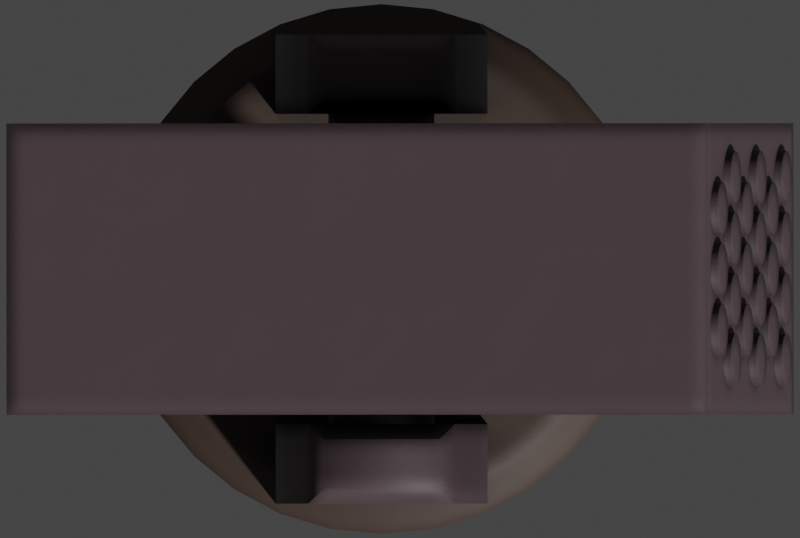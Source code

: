 # Source: Mark49.blend  (saved by Blender 2.93.20; exported with 4.5.12 LTS)
import bpy
from mathutils import Matrix  # noqa: F401  (used for matrix-valued properties, if any)

bpy.ops.wm.read_factory_settings(use_empty=True)
scene = bpy.context.scene
scene.name = 'Scene'

# ---- collections
col_collection = bpy.data.collections.new('Collection'); scene.collection.children.link(col_collection)

# ---- materials (node trees are filled in below, after node groups)
mat_deck_dark = bpy.data.materials.new('Deck Dark')
mat_deck = bpy.data.materials.new('Deck')

# ---- node groups
ng_mk48_shader = bpy.data.node_groups.new('Mk48 Shader', 'ShaderNodeTree')
_s = ng_mk48_shader.interface.new_socket(name='BSDF', in_out='OUTPUT', socket_type='NodeSocketShader')
_s = ng_mk48_shader.interface.new_socket(name='Color', in_out='INPUT', socket_type='NodeSocketColor')
_s.default_value = (0.2529, 0.2529, 0.2529, 1.0)
_s = ng_mk48_shader.interface.new_socket(name='Roughness', in_out='INPUT', socket_type='NodeSocketFloat')
_s.subtype = 'FACTOR'
_s.default_value = 0.5
_s.min_value = 0.0
_s.max_value = 1.0
_s = ng_mk48_shader.interface.new_socket(name='Metallic', in_out='INPUT', socket_type='NodeSocketFloat')
_s.subtype = 'FACTOR'
_s.default_value = 1.0
_s.min_value = 0.0
_s.max_value = 1.0
_N = ng_mk48_shader.nodes; _L = ng_mk48_shader.links
n0 = _N.new('NodeGroupOutput'); n0.name = 'Group Output'; n0.location = (421, 0)
n1 = _N.new('ShaderNodeBsdfPrincipled'); n1.name = 'Principled BSDF'; n1.location = (131, 46)
n1.distribution = 'GGX'
n1.subsurface_method = 'BURLEY'
n1.inputs[3].default_value = 1.45
n1.inputs[27].default_value = (0.0, 0.0, 0.0, 1.0)
n1.inputs[28].default_value = 1.0
n2 = _N.new('ShaderNodeAmbientOcclusion'); n2.name = 'Ambient Occlusion'; n2.location = (-85, 128)
n2.samples = 8
n3 = _N.new('ShaderNodeBevel'); n3.name = 'Bevel'; n3.location = (-265, -248)
n3.inputs[0].default_value = 0.1
n4 = _N.new('NodeGroupInput'); n4.name = 'Mk48 Shader'; n4.location = (-468, -27)
n5 = _N.new('ShaderNodeNewGeometry'); n5.name = 'Geometry'; n5.location = (-875, -245)
n6 = _N.new('ShaderNodeBump'); n6.name = 'Bump'; n6.location = (-470, -299)
n6.inputs[0].default_value = 0.01
n6.inputs[1].default_value = 1.0
n6.inputs[2].default_value = 1.0
n7 = _N.new('ShaderNodeTexNoise'); n7.name = 'Noise Texture'; n7.location = (-671, -234)
n7.inputs[2].default_value = 2.0
_L.new(n1.outputs[0], n0.inputs[0])
_L.new(n2.outputs[0], n1.inputs[0])
_L.new(n4.outputs[0], n2.inputs[0])
_L.new(n4.outputs[1], n1.inputs[2])
_L.new(n4.outputs[2], n1.inputs[1])
_L.new(n3.outputs[0], n2.inputs[2])
_L.new(n5.outputs[0], n7.inputs[0])
_L.new(n7.outputs[0], n6.inputs[3])
_L.new(n6.outputs[0], n3.inputs[1])
_L.new(n3.outputs[0], n1.inputs[5])
n0.is_active_output = True
ng_auto_smooth = bpy.data.node_groups.new('Auto Smooth', 'GeometryNodeTree')
_s = ng_auto_smooth.interface.new_socket(name='Geometry', in_out='OUTPUT', socket_type='NodeSocketGeometry')
_s = ng_auto_smooth.interface.new_socket(name='Geometry', in_out='INPUT', socket_type='NodeSocketGeometry')
_s = ng_auto_smooth.interface.new_socket(name='Angle', in_out='INPUT', socket_type='NodeSocketFloat')
_s.subtype = 'ANGLE'
_s.min_value = 0.0
_s.max_value = 3.142
ng_auto_smooth.is_modifier = True
_N = ng_auto_smooth.nodes; _L = ng_auto_smooth.links
n0 = _N.new('NodeGroupOutput'); n0.name = 'Group Output'; n0.location = (480, -100)
n1 = _N.new('NodeGroupInput'); n1.name = 'Group Input'; n1.location = (-420, -300)
n2 = _N.new('NodeGroupInput'); n2.name = 'Group Input.001'; n2.location = (-60, -100)
n3 = _N.new('GeometryNodeSetShadeSmooth'); n3.name = 'Set Shade Smooth'; n3.location = (120, -100)
n3.domain = 'EDGE'
n4 = _N.new('GeometryNodeSetShadeSmooth'); n4.name = 'Set Shade Smooth.001'; n4.location = (300, -100)
n5 = _N.new('GeometryNodeInputMeshEdgeAngle'); n5.name = 'Edge Angle'; n5.location = (-420, -220)
n6 = _N.new('GeometryNodeInputEdgeSmooth'); n6.name = 'Is Edge Smooth'; n6.location = (-60, -160)
n7 = _N.new('GeometryNodeInputShadeSmooth'); n7.name = 'Is Face Smooth'; n7.location = (-240, -340)
n8 = _N.new('FunctionNodeBooleanMath'); n8.name = 'Boolean Math'; n8.location = (-60, -220)
n9 = _N.new('FunctionNodeCompare'); n9.name = 'Compare'; n9.location = (-240, -180)
n9.operation = 'LESS_EQUAL'
_L.new(n5.outputs[0], n9.inputs[0])
_L.new(n4.outputs[0], n0.inputs[0])
_L.new(n1.outputs[1], n9.inputs[1])
_L.new(n9.outputs[0], n8.inputs[0])
_L.new(n7.outputs[0], n8.inputs[1])
_L.new(n2.outputs[0], n3.inputs[0])
_L.new(n6.outputs[0], n3.inputs[1])
_L.new(n3.outputs[0], n4.inputs[0])
_L.new(n8.outputs[0], n3.inputs[2])
n0.is_active_output = True

# ---- material node trees
mat_deck_dark.use_nodes = True; mat_deck_dark.node_tree.nodes.clear()
_N = mat_deck_dark.node_tree.nodes; _L = mat_deck_dark.node_tree.links
n0 = _N.new('ShaderNodeOutputMaterial'); n0.name = 'Material Output'; n0.location = (300, 300)
n1 = _N.new('ShaderNodeGroup'); n1.name = 'Mk48 Shader'; n1.location = (-18, 321)
n1.label = 'Mk48 Shader'
n1.node_tree = ng_mk48_shader
n1.inputs[0].default_value = (0.0578, 0.03667, 0.02815, 1.0)
n1.inputs[1].default_value = 0.6
n1.inputs[2].default_value = 0.0
_L.new(n1.outputs[0], n0.inputs[0])
n0.is_active_output = True
mat_deck.use_nodes = True; mat_deck.node_tree.nodes.clear()
_N = mat_deck.node_tree.nodes; _L = mat_deck.node_tree.links
n0 = _N.new('ShaderNodeOutputMaterial'); n0.name = 'Material Output'; n0.location = (300, 300)
n1 = _N.new('ShaderNodeGroup'); n1.name = 'Mk48 Shader'; n1.location = (-18, 321)
n1.label = 'Mk48 Shader'
n1.node_tree = ng_mk48_shader
n1.inputs[0].default_value = (0.08714, 0.05994, 0.06767, 1.0)
n1.inputs[1].default_value = 0.5
n1.inputs[2].default_value = 0.0
_L.new(n1.outputs[0], n0.inputs[0])
n0.is_active_output = True

# ---- world
world_world = bpy.data.worlds.new('World'); scene.world = world_world
world_world.use_sun_shadow = False
world_world.sun_shadow_jitter_overblur = 0.0

# ---- cameras
cam_camera = bpy.data.cameras.new('Camera')
cam_camera.type = 'ORTHO'
cam_camera.clip_end = 100.0
cam_camera.ortho_scale = 3.02
cam_camera.show_mist = True

# ---- meshes
me_cylinder_002 = bpy.data.meshes.new('Cylinder.002')
me_cylinder_002.from_pydata([(0.0, 1.0, -0.35), (-5.09e-08, 0.8667, 0.4621), (0.1951, 0.9808, -0.35), (0.1691, 0.85, 0.4621), (0.3827, 0.9239, -0.35), (0.3317, 0.8007, 0.4621), (0.5556, 0.8315, -0.35), (0.4815, 0.7206, 0.4621), (0.7071, 0.7071, -0.35), (0.6128, 0.6128, 0.4621), (0.8315, 0.5556, -0.35), (0.7206, 0.4815, 0.4621), (0.9239, 0.3827, -0.35), (0.8007, 0.3317, 0.4621), (0.9808, 0.1951, -0.35), (0.85, 0.1691, 0.4621), (1.0, 7.55e-08, -0.35), (0.8667, 5.504e-08, 0.4621), (0.9808, -0.1951, -0.35), (0.85, -0.1691, 0.4621), (0.9239, -0.3827, -0.35), (0.8007, -0.3317, 0.4621), (0.8315, -0.5556, -0.35), (0.7206, -0.4815, 0.4621), (0.7071, -0.7071, -0.35), (0.6128, -0.6128, 0.4621), (0.5556, -0.8315, -0.35), (0.4815, -0.7206, 0.4621), (0.3827, -0.9239, -0.35), (0.3317, -0.8007, 0.4621), (0.1951, -0.9808, -0.35), (0.1691, -0.85, 0.4621), (-3.258e-07, -1.0, -0.35), (-2.849e-07, -0.8667, 0.4621), (-0.1951, -0.9808, -0.35), (-0.1691, -0.85, 0.4621), (-0.3827, -0.9239, -0.35), (-0.3317, -0.8007, 0.4621), (-0.5556, -0.8315, -0.35), (-0.4815, -0.7206, 0.4621), (-0.7071, -0.7071, -0.35), (-0.6128, -0.6128, 0.4621), (-0.8315, -0.5556, -0.35), (-0.7206, -0.4815, 0.4621), (-0.9239, -0.3827, -0.35), (-0.8007, -0.3317, 0.4621), (-0.9808, -0.1951, -0.35), (-0.85, -0.1691, 0.4621), (-1.0, 9.656e-07, -0.35), (-0.8667, 8.438e-07, 0.4621), (-0.9808, 0.1951, -0.35), (-0.85, 0.1691, 0.4621), (-0.9239, 0.3827, -0.35), (-0.8007, 0.3317, 0.4621), (-0.8315, 0.5556, -0.35), (-0.7206, 0.4815, 0.4621), (-0.7071, 0.7071, -0.35), (-0.6128, 0.6128, 0.4621), (-0.5556, 0.8315, -0.35), (-0.4815, 0.7206, 0.4621), (-0.3827, 0.9239, -0.35), (-0.3317, 0.8007, 0.4621), (-0.1951, 0.9808, -0.35), (-0.1691, 0.85, 0.4621), (0.1951, 0.9808, 0.35), (0.0, 1.0, 0.35), (0.3827, 0.9239, 0.35), (0.5556, 0.8315, 0.35), (0.7071, 0.7071, 0.35), (0.8315, 0.5556, 0.35), (0.9239, 0.3827, 0.35), (0.9808, 0.1951, 0.35), (1.0, 7.55e-08, 0.35), (0.9808, -0.1951, 0.35), (0.9239, -0.3827, 0.35), (0.8315, -0.5556, 0.35), (0.7071, -0.7071, 0.35), (0.5556, -0.8315, 0.35), (0.3827, -0.9239, 0.35), (0.1951, -0.9808, 0.35), (-3.258e-07, -1.0, 0.35), (-0.1951, -0.9808, 0.35), (-0.3827, -0.9239, 0.35), (-0.5556, -0.8315, 0.35), (-0.7071, -0.7071, 0.35), (-0.8315, -0.5556, 0.35), (-0.9239, -0.3827, 0.35), (-0.9808, -0.1951, 0.35), (-1.0, 9.656e-07, 0.35), (-0.9808, 0.1951, 0.35), (-0.9239, 0.3827, 0.35), (-0.8315, 0.5556, 0.35), (-0.7071, 0.7071, 0.35), (-0.5556, 0.8315, 0.35), (-0.3827, 0.9239, 0.35), (-0.1951, 0.9808, 0.35)], [], [(0, 65, 64, 2), (2, 64, 66, 4), (4, 66, 67, 6), (6, 67, 68, 8), (8, 68, 69, 10), (10, 69, 70, 12), (12, 70, 71, 14), (14, 71, 72, 16), (16, 72, 73, 18), (18, 73, 74, 20), (20, 74, 75, 22), (22, 75, 76, 24), (24, 76, 77, 26), (26, 77, 78, 28), (28, 78, 79, 30), (30, 79, 80, 32), (32, 80, 81, 34), (34, 81, 82, 36), (36, 82, 83, 38), (38, 83, 84, 40), (40, 84, 85, 42), (42, 85, 86, 44), (44, 86, 87, 46), (46, 87, 88, 48), (48, 88, 89, 50), (50, 89, 90, 52), (52, 90, 91, 54), (54, 91, 92, 56), (56, 92, 93, 58), (58, 93, 94, 60), (3, 1, 63, 61, 59, 57, 55, 53, 51, 49, 47, 45, 43, 41, 39, 37, 35, 33, 31, 29, 27, 25, 23, 21, 19, 17, 15, 13, 11, 9, 7, 5), (60, 94, 95, 62), (62, 95, 65, 0), (0, 2, 4, 6, 8, 10, 12, 14, 16, 18, 20, 22, 24, 26, 28, 30, 32, 34, 36, 38, 40, 42, 44, 46, 48, 50, 52, 54, 56, 58, 60, 62), (1, 3, 64, 65), (3, 5, 66, 64), (5, 7, 67, 66), (7, 9, 68, 67), (9, 11, 69, 68), (11, 13, 70, 69), (13, 15, 71, 70), (15, 17, 72, 71), (17, 19, 73, 72), (19, 21, 74, 73), (21, 23, 75, 74), (23, 25, 76, 75), (25, 27, 77, 76), (27, 29, 78, 77), (29, 31, 79, 78), (31, 33, 80, 79), (33, 35, 81, 80), (35, 37, 82, 81), (37, 39, 83, 82), (39, 41, 84, 83), (41, 43, 85, 84), (43, 45, 86, 85), (45, 47, 87, 86), (47, 49, 88, 87), (49, 51, 89, 88), (51, 53, 90, 89), (53, 55, 91, 90), (55, 57, 92, 91), (57, 59, 93, 92), (59, 61, 94, 93), (61, 63, 95, 94), (63, 1, 65, 95)])
me_cylinder_002.polygons.foreach_set('use_smooth', [True] * 66)
_uv = me_cylinder_002.uv_layers.new(name='UVMap')
_uv.uv.foreach_set('vector', [1.0, 0.5, 1.0, 1.0, 0.9688, 1.0, 0.9688, 0.5, 0.9688, 0.5, 0.9688, 1.0, 0.9375, 1.0, 0.9375, 0.5, 0.9375, 0.5, 0.9375, 1.0, 0.9062, 1.0, 0.9062, 0.5, 0.9062, 0.5, 0.9062, 1.0, 0.875, 1.0, 0.875, 0.5, 0.875, 0.5, 0.875, 1.0, 0.8438, 1.0, 0.8438, 0.5, 0.8438, 0.5, 0.8438, 1.0, 0.8125, 1.0, 0.8125, 0.5, 0.8125, 0.5, 0.8125, 1.0, 0.7812, 1.0, 0.7812, 0.5, 0.7812, 0.5, 0.7812, 1.0, 0.75, 1.0, 0.75, 0.5, 0.75, 0.5, 0.75, 1.0, 0.7188, 1.0, 0.7188, 0.5, 0.7188, 0.5, 0.7188, 1.0, 0.6875, 1.0, 0.6875, 0.5, 0.6875, 0.5, 0.6875, 1.0, 0.6562, 1.0, 0.6562, 0.5, 0.6562, 0.5, 0.6562, 1.0, 0.625, 1.0, 0.625, 0.5, 0.625, 0.5, 0.625, 1.0, 0.5938, 1.0, 0.5938, 0.5, 0.5938, 0.5, 0.5938, 1.0, 0.5625, 1.0, 0.5625, 0.5, 0.5625, 0.5, 0.5625, 1.0, 0.5312, 1.0, 0.5312, 0.5, 0.5312, 0.5, 0.5312, 1.0, 0.5, 1.0, 0.5, 0.5, 0.5, 0.5, 0.5, 1.0, 0.4688, 1.0, 0.4688, 0.5, 0.4688, 0.5, 0.4688, 1.0, 0.4375, 1.0, 0.4375, 0.5, 0.4375, 0.5, 0.4375, 1.0, 0.4062, 1.0, 0.4062, 0.5, 0.4062, 0.5, 0.4062, 1.0, 0.375, 1.0, 0.375, 0.5, 0.375, 0.5, 0.375, 1.0, 0.3438, 1.0, 0.3438, 0.5, 0.3438, 0.5, 0.3438, 1.0, 0.3125, 1.0, 0.3125, 0.5, 0.3125, 0.5, 0.3125, 1.0, 0.2812, 1.0, 0.2812, 0.5, 0.2812, 0.5, 0.2812, 1.0, 0.25, 1.0, 0.25, 0.5, 0.25, 0.5, 0.25, 1.0, 0.2188, 1.0, 0.2188, 0.5, 0.2188, 0.5, 0.2188, 1.0, 0.1875, 1.0, 0.1875, 0.5, 0.1875, 0.5, 0.1875, 1.0, 0.1562, 1.0, 0.1562, 0.5, 0.1562, 0.5, 0.1562, 1.0, 0.125, 1.0, 0.125, 0.5, 0.125, 0.5, 0.125, 1.0, 0.09375, 1.0, 0.09375, 0.5, 0.09375, 0.5, 0.09375, 1.0, 0.0625, 1.0, 0.0625, 0.5, 0.2906, 0.454, 0.25, 0.458, 0.2094, 0.454, 0.1704, 0.4422, 0.1344, 0.423, 0.1029, 0.3971, 0.07705, 0.3656, 0.05783, 0.3296, 0.04599, 0.2906, 0.04199, 0.25, 0.04599, 0.2094, 0.05783, 0.1704, 0.07705, 0.1344, 0.1029, 0.1029, 0.1344, 0.07705, 0.1704, 0.05783, 0.2094, 0.04599, 0.25, 0.04199, 0.2906, 0.04599, 0.3296, 0.05783, 0.3656, 0.07705, 0.3971, 0.1029, 0.423, 0.1344, 0.4422, 0.1704, 0.454, 0.2094, 0.458, 0.25, 0.454, 0.2906, 0.4422, 0.3296, 0.423, 0.3656, 0.3971, 0.3971, 0.3656, 0.423, 0.3296, 0.4422, 0.0625, 0.5, 0.0625, 1.0, 0.03125, 1.0, 0.03125, 0.5, 0.03125, 0.5, 0.03125, 1.0, 0.0, 1.0, 0.0, 0.5, 0.75, 0.49, 0.7968, 0.4854, 0.8418, 0.4717, 0.8833, 0.4496, 0.9197, 0.4197, 0.9496, 0.3833, 0.9717, 0.3418, 0.9854, 0.2968, 0.99, 0.25, 0.9854, 0.2032, 0.9717, 0.1582, 0.9496, 0.1167, 0.9197, 0.08029, 0.8833, 0.05045, 0.8418, 0.02827, 0.7968, 0.01461, 0.75, 0.01, 0.7032, 0.01461, 0.6582, 0.02827, 0.6167, 0.05045, 0.5803, 0.08029, 0.5504, 0.1167, 0.5283, 0.1582, 0.5146, 0.2032, 0.51, 0.25, 0.5146, 0.2968, 0.5283, 0.3418, 0.5504, 0.3833, 0.5803, 0.4197, 0.6167, 0.4496, 0.6582, 0.4717, 0.7032, 0.4854, 0.25, 0.458, 0.2906, 0.454, 0.2968, 0.4854, 0.25, 0.49, 0.2906, 0.454, 0.3296, 0.4422, 0.3418, 0.4717, 0.2968, 0.4854, 0.3296, 0.4422, 0.3656, 0.423, 0.3833, 0.4496, 0.3418, 0.4717, 0.3656, 0.423, 0.3971, 0.3971, 0.4197, 0.4197, 0.3833, 0.4496, 0.3971, 0.3971, 0.423, 0.3656, 0.4496, 0.3833, 0.4197, 0.4197, 0.423, 0.3656, 0.4422, 0.3296, 0.4717, 0.3418, 0.4496, 0.3833, 0.4422, 0.3296, 0.454, 0.2906, 0.4854, 0.2968, 0.4717, 0.3418, 0.454, 0.2906, 0.458, 0.25, 0.49, 0.25, 0.4854, 0.2968, 0.458, 0.25, 0.454, 0.2094, 0.4854, 0.2032, 0.49, 0.25, 0.454, 0.2094, 0.4422, 0.1704, 0.4717, 0.1582, 0.4854, 0.2032, 0.4422, 0.1704, 0.423, 0.1344, 0.4496, 0.1167, 0.4717, 0.1582, 0.423, 0.1344, 0.3971, 0.1029, 0.4197, 0.08029, 0.4496, 0.1167, 0.3971, 0.1029, 0.3656, 0.07705, 0.3833, 0.05045, 0.4197, 0.08029, 0.3656, 0.07705, 0.3296, 0.05783, 0.3418, 0.02827, 0.3833, 0.05045, 0.3296, 0.05783, 0.2906, 0.04599, 0.2968, 0.01461, 0.3418, 0.02827, 0.2906, 0.04599, 0.25, 0.04199, 0.25, 0.01, 0.2968, 0.01461, 0.25, 0.04199, 0.2094, 0.04599, 0.2032, 0.01461, 0.25, 0.01, 0.2094, 0.04599, 0.1704, 0.05783, 0.1582, 0.02827, 0.2032, 0.01461, 0.1704, 0.05783, 0.1344, 0.07705, 0.1167, 0.05045, 0.1582, 0.02827, 0.1344, 0.07705, 0.1029, 0.1029, 0.08029, 0.08029, 0.1167, 0.05045, 0.1029, 0.1029, 0.07705, 0.1344, 0.05045, 0.1167, 0.08029, 0.08029, 0.07705, 0.1344, 0.05783, 0.1704, 0.02827, 0.1582, 0.05045, 0.1167, 0.05783, 0.1704, 0.04599, 0.2094, 0.01461, 0.2032, 0.02827, 0.1582, 0.04599, 0.2094, 0.04199, 0.25, 0.01, 0.25, 0.01461, 0.2032, 0.04199, 0.25, 0.04599, 0.2906, 0.01461, 0.2968, 0.01, 0.25, 0.04599, 0.2906, 0.05783, 0.3296, 0.02827, 0.3418, 0.01461, 0.2968, 0.05783, 0.3296, 0.07705, 0.3656, 0.05045, 0.3833, 0.02827, 0.3418, 0.07705, 0.3656, 0.1029, 0.3971, 0.08029, 0.4197, 0.05045, 0.3833, 0.1029, 0.3971, 0.1344, 0.423, 0.1167, 0.4496, 0.08029, 0.4197, 0.1344, 0.423, 0.1704, 0.4422, 0.1582, 0.4717, 0.1167, 0.4496, 0.1704, 0.4422, 0.2094, 0.454, 0.2032, 0.4854, 0.1582, 0.4717, 0.2094, 0.454, 0.25, 0.458, 0.25, 0.49, 0.2032, 0.4854])
me_cylinder_002.materials.append(mat_deck_dark)
me_cylinder_002.use_remesh_fix_poles = True
me_cylinder_002.use_remesh_preserve_attributes = False
me_cylinder_002.use_mirror_vertex_groups = False
me_cylinder_002.update()
me_cube_020 = bpy.data.meshes.new('Cube.020')
me_cube_020.from_pydata([(-0.4, -0.15, 0.0), (-0.4, -0.15, 1.425), (-0.4, 0.15, 0.0), (-0.4, 0.15, 1.425), (0.4, -0.15, 0.0), (0.4, -0.15, 1.425), (0.4, 0.15, 0.0), (0.4, 0.15, 1.425), (-0.2779, -0.15, 2.277), (-0.2779, 0.15, 2.277), (0.2779, 0.15, 2.277), (0.2779, -0.15, 2.277), (-0.2179, -0.09376, 2.355), (-0.2179, 0.09376, 2.355), (0.2179, 0.09376, 2.355), (0.2179, -0.09376, 2.355)], [], [(0, 1, 3, 2), (2, 3, 7, 6), (6, 7, 5, 4), (4, 5, 1, 0), (2, 6, 4, 0), (3, 1, 8, 9), (8, 11, 15, 12), (1, 5, 11, 8), (7, 3, 9, 10), (5, 7, 10, 11), (14, 13, 12, 15), (10, 9, 13, 14), (11, 10, 14, 15), (9, 8, 12, 13)])
me_cube_020.polygons.foreach_set('use_smooth', [True] * 14)
_uv = me_cube_020.uv_layers.new(name='UVMap')
_uv.uv.foreach_set('vector', [0.375, 0.0, 0.625, 0.0, 0.625, 0.25, 0.375, 0.25, 0.375, 0.25, 0.625, 0.25, 0.625, 0.5, 0.375, 0.5, 0.375, 0.5, 0.625, 0.5, 0.625, 0.75, 0.375, 0.75, 0.375, 0.75, 0.625, 0.75, 0.625, 1.0, 0.375, 1.0, 0.125, 0.5, 0.375, 0.5, 0.375, 0.75, 0.125, 0.75, 0.625, 0.25, 0.625, 0.0, 0.625, 0.0, 0.625, 0.25, 0.625, 1.0, 0.625, 0.75, 0.625, 0.75, 0.625, 1.0, 0.625, 1.0, 0.625, 0.75, 0.625, 0.75, 0.625, 1.0, 0.625, 0.5, 0.625, 0.25, 0.625, 0.25, 0.625, 0.5, 0.625, 0.75, 0.625, 0.5, 0.625, 0.5, 0.625, 0.75, 0.625, 0.5, 0.875, 0.5, 0.875, 0.75, 0.625, 0.75, 0.625, 0.5, 0.625, 0.25, 0.625, 0.25, 0.625, 0.5, 0.625, 0.75, 0.625, 0.5, 0.625, 0.5, 0.625, 0.75, 0.625, 0.25, 0.625, 0.0, 0.625, 0.0, 0.625, 0.25])
me_cube_020.materials.append(mat_deck)
me_cube_020.use_remesh_fix_poles = True
me_cube_020.use_remesh_preserve_attributes = False
me_cube_020.use_mirror_vertex_groups = False
me_cube_020.update()
me_cube_021 = bpy.data.meshes.new('Cube.021')
me_cube_021.from_pydata([(-1.358, -0.55, -0.7254), (-1.358, -0.55, 0.7254), (-1.358, 0.55, -0.7254), (-1.358, 0.55, 0.7254), (1.358, -0.55, -0.7254), (1.358, -0.55, 0.7254), (1.358, 0.55, -0.7254), (1.358, 0.55, 0.7254)], [], [(0, 1, 3, 2), (2, 3, 7, 6), (6, 7, 5, 4), (4, 5, 1, 0), (2, 6, 4, 0), (7, 3, 1, 5)])
_uv = me_cube_021.uv_layers.new(name='UVMap')
_uv.uv.foreach_set('vector', [0.375, 0.0, 0.625, 0.0, 0.625, 0.25, 0.375, 0.25, 0.375, 0.25, 0.625, 0.25, 0.625, 0.5, 0.375, 0.5, 0.375, 0.5, 0.625, 0.5, 0.625, 0.75, 0.375, 0.75, 0.375, 0.75, 0.625, 0.75, 0.625, 1.0, 0.375, 1.0, 0.125, 0.5, 0.375, 0.5, 0.375, 0.75, 0.125, 0.75, 0.625, 0.5, 0.875, 0.5, 0.875, 0.75, 0.625, 0.75])
me_cube_021.materials.append(mat_deck)
me_cube_021.use_remesh_fix_poles = True
me_cube_021.use_remesh_preserve_attributes = False
me_cube_021.use_mirror_vertex_groups = False
me_cube_021.update()
me_cylinder_008 = bpy.data.meshes.new('Cylinder.008')
me_cylinder_008.from_pydata([(-4.578e-06, 0.744, 0.2), (-4.578e-06, -0.744, 0.2), (0.03901, 0.744, 0.1962), (0.03901, -0.744, 0.1962), (0.07653, 0.744, 0.1848), (0.07653, -0.744, 0.1848), (0.1111, 0.744, 0.1663), (0.1111, -0.744, 0.1663), (0.1414, 0.744, 0.1414), (0.1414, -0.744, 0.1414), (0.1663, 0.744, 0.1111), (0.1663, -0.744, 0.1111), (0.1848, 0.744, 0.07654), (0.1848, -0.744, 0.07654), (0.1962, 0.744, 0.03902), (0.1962, -0.744, 0.03902), (0.2, 0.744, -4.768e-08), (0.2, -0.744, -7.153e-08), (0.1962, 0.744, -0.03902), (0.1962, -0.744, -0.03902), (0.1848, 0.744, -0.07654), (0.1848, -0.744, -0.07654), (0.1663, 0.744, -0.1111), (0.1663, -0.744, -0.1111), (0.1414, 0.744, -0.1414), (0.1414, -0.744, -0.1414), (0.1111, 0.744, -0.1663), (0.1111, -0.744, -0.1663), (0.07653, 0.744, -0.1848), (0.07653, -0.744, -0.1848), (0.03901, 0.744, -0.1962), (0.03901, -0.744, -0.1962), (-4.643e-06, 0.744, -0.2), (-4.643e-06, -0.744, -0.2), (-0.03902, 0.744, -0.1962), (-0.03902, -0.744, -0.1962), (-0.07654, 0.744, -0.1848), (-0.07654, -0.744, -0.1848), (-0.1111, 0.744, -0.1663), (-0.1111, -0.744, -0.1663), (-0.1414, 0.744, -0.1414), (-0.1414, -0.744, -0.1414), (-0.1663, 0.744, -0.1111), (-0.1663, -0.744, -0.1111), (-0.1848, 0.744, -0.07654), (-0.1848, -0.744, -0.07654), (-0.1962, 0.744, -0.03902), (-0.1962, -0.744, -0.03902), (-0.2, 0.744, 1.431e-07), (-0.2, -0.744, 1.192e-07), (-0.1962, 0.744, 0.03902), (-0.1962, -0.744, 0.03902), (-0.1848, 0.744, 0.07654), (-0.1848, -0.744, 0.07654), (-0.1663, 0.744, 0.1111), (-0.1663, -0.744, 0.1111), (-0.1414, 0.744, 0.1414), (-0.1414, -0.744, 0.1414), (-0.1111, 0.744, 0.1663), (-0.1111, -0.744, 0.1663), (-0.07654, 0.744, 0.1848), (-0.07654, -0.744, 0.1848), (-0.03902, 0.744, 0.1962), (-0.03902, -0.744, 0.1962)], [], [(0, 1, 3, 2), (2, 3, 5, 4), (4, 5, 7, 6), (6, 7, 9, 8), (8, 9, 11, 10), (10, 11, 13, 12), (12, 13, 15, 14), (14, 15, 17, 16), (16, 17, 19, 18), (18, 19, 21, 20), (20, 21, 23, 22), (22, 23, 25, 24), (24, 25, 27, 26), (26, 27, 29, 28), (28, 29, 31, 30), (30, 31, 33, 32), (32, 33, 35, 34), (34, 35, 37, 36), (36, 37, 39, 38), (38, 39, 41, 40), (40, 41, 43, 42), (42, 43, 45, 44), (44, 45, 47, 46), (46, 47, 49, 48), (48, 49, 51, 50), (50, 51, 53, 52), (52, 53, 55, 54), (54, 55, 57, 56), (56, 57, 59, 58), (58, 59, 61, 60), (3, 1, 63, 61, 59, 57, 55, 53, 51, 49, 47, 45, 43, 41, 39, 37, 35, 33, 31, 29, 27, 25, 23, 21, 19, 17, 15, 13, 11, 9, 7, 5), (60, 61, 63, 62), (62, 63, 1, 0), (0, 2, 4, 6, 8, 10, 12, 14, 16, 18, 20, 22, 24, 26, 28, 30, 32, 34, 36, 38, 40, 42, 44, 46, 48, 50, 52, 54, 56, 58, 60, 62)])
me_cylinder_008.polygons.foreach_set('use_smooth', [True] * 34)
_uv = me_cylinder_008.uv_layers.new(name='UVMap')
_uv.uv.foreach_set('vector', [1.0, 0.5, 1.0, 1.0, 0.9688, 1.0, 0.9688, 0.5, 0.9688, 0.5, 0.9688, 1.0, 0.9375, 1.0, 0.9375, 0.5, 0.9375, 0.5, 0.9375, 1.0, 0.9062, 1.0, 0.9062, 0.5, 0.9062, 0.5, 0.9062, 1.0, 0.875, 1.0, 0.875, 0.5, 0.875, 0.5, 0.875, 1.0, 0.8438, 1.0, 0.8438, 0.5, 0.8438, 0.5, 0.8438, 1.0, 0.8125, 1.0, 0.8125, 0.5, 0.8125, 0.5, 0.8125, 1.0, 0.7812, 1.0, 0.7812, 0.5, 0.7812, 0.5, 0.7812, 1.0, 0.75, 1.0, 0.75, 0.5, 0.75, 0.5, 0.75, 1.0, 0.7188, 1.0, 0.7188, 0.5, 0.7188, 0.5, 0.7188, 1.0, 0.6875, 1.0, 0.6875, 0.5, 0.6875, 0.5, 0.6875, 1.0, 0.6562, 1.0, 0.6562, 0.5, 0.6562, 0.5, 0.6562, 1.0, 0.625, 1.0, 0.625, 0.5, 0.625, 0.5, 0.625, 1.0, 0.5938, 1.0, 0.5938, 0.5, 0.5938, 0.5, 0.5938, 1.0, 0.5625, 1.0, 0.5625, 0.5, 0.5625, 0.5, 0.5625, 1.0, 0.5312, 1.0, 0.5312, 0.5, 0.5312, 0.5, 0.5312, 1.0, 0.5, 1.0, 0.5, 0.5, 0.5, 0.5, 0.5, 1.0, 0.4688, 1.0, 0.4688, 0.5, 0.4688, 0.5, 0.4688, 1.0, 0.4375, 1.0, 0.4375, 0.5, 0.4375, 0.5, 0.4375, 1.0, 0.4062, 1.0, 0.4062, 0.5, 0.4062, 0.5, 0.4062, 1.0, 0.375, 1.0, 0.375, 0.5, 0.375, 0.5, 0.375, 1.0, 0.3438, 1.0, 0.3438, 0.5, 0.3438, 0.5, 0.3438, 1.0, 0.3125, 1.0, 0.3125, 0.5, 0.3125, 0.5, 0.3125, 1.0, 0.2812, 1.0, 0.2812, 0.5, 0.2812, 0.5, 0.2812, 1.0, 0.25, 1.0, 0.25, 0.5, 0.25, 0.5, 0.25, 1.0, 0.2188, 1.0, 0.2188, 0.5, 0.2188, 0.5, 0.2188, 1.0, 0.1875, 1.0, 0.1875, 0.5, 0.1875, 0.5, 0.1875, 1.0, 0.1562, 1.0, 0.1562, 0.5, 0.1562, 0.5, 0.1562, 1.0, 0.125, 1.0, 0.125, 0.5, 0.125, 0.5, 0.125, 1.0, 0.09375, 1.0, 0.09375, 0.5, 0.09375, 0.5, 0.09375, 1.0, 0.0625, 1.0, 0.0625, 0.5, 0.2968, 0.4854, 0.25, 0.49, 0.2032, 0.4854, 0.1582, 0.4717, 0.1167, 0.4496, 0.08029, 0.4197, 0.05045, 0.3833, 0.02827, 0.3418, 0.01461, 0.2968, 0.01, 0.25, 0.01461, 0.2032, 0.02827, 0.1582, 0.05045, 0.1167, 0.08029, 0.08029, 0.1167, 0.05045, 0.1582, 0.02827, 0.2032, 0.01461, 0.25, 0.01, 0.2968, 0.01461, 0.3418, 0.02827, 0.3833, 0.05045, 0.4197, 0.08029, 0.4496, 0.1167, 0.4717, 0.1582, 0.4854, 0.2032, 0.49, 0.25, 0.4854, 0.2968, 0.4717, 0.3418, 0.4496, 0.3833, 0.4197, 0.4197, 0.3833, 0.4496, 0.3418, 0.4717, 0.0625, 0.5, 0.0625, 1.0, 0.03125, 1.0, 0.03125, 0.5, 0.03125, 0.5, 0.03125, 1.0, 0.0, 1.0, 0.0, 0.5, 0.75, 0.49, 0.7968, 0.4854, 0.8418, 0.4717, 0.8833, 0.4496, 0.9197, 0.4197, 0.9496, 0.3833, 0.9717, 0.3418, 0.9854, 0.2968, 0.99, 0.25, 0.9854, 0.2032, 0.9717, 0.1582, 0.9496, 0.1167, 0.9197, 0.08029, 0.8833, 0.05045, 0.8418, 0.02827, 0.7968, 0.01461, 0.75, 0.01, 0.7032, 0.01461, 0.6582, 0.02827, 0.6167, 0.05045, 0.5803, 0.08029, 0.5504, 0.1167, 0.5283, 0.1582, 0.5146, 0.2032, 0.51, 0.25, 0.5146, 0.2968, 0.5283, 0.3418, 0.5504, 0.3833, 0.5803, 0.4197, 0.6167, 0.4496, 0.6582, 0.4717, 0.7032, 0.4854])
me_cylinder_008.materials.append(mat_deck)
me_cylinder_008.use_remesh_fix_poles = True
me_cylinder_008.use_remesh_preserve_attributes = False
me_cylinder_008.use_mirror_vertex_groups = False
me_cylinder_008.update()
me_cylinder_009 = bpy.data.meshes.new('Cylinder.009')
me_cylinder_009.from_pydata([(-0.09999, 0.1, -0.001751), (0.09998, 0.1, 0.00174), (-0.09965, 0.09808, -0.02126), (0.1003, 0.09808, -0.01777), (-0.09932, 0.09239, -0.04001), (0.1006, 0.09239, -0.03652), (-0.09902, 0.08315, -0.0573), (0.1009, 0.08315, -0.05381), (-0.09876, 0.07071, -0.07245), (0.1012, 0.07071, -0.06896), (-0.09854, 0.05556, -0.08489), (0.1014, 0.05556, -0.08139), (-0.09838, 0.03827, -0.09412), (0.1016, 0.03827, -0.09063), (-0.09828, 0.01951, -0.09981), (0.1017, 0.01951, -0.09632), (-0.09825, 3.095e-07, -0.1017), (0.1017, 3.095e-07, -0.09825), (-0.09828, -0.01951, -0.09981), (0.1017, -0.01951, -0.09632), (-0.09838, -0.03827, -0.09412), (0.1016, -0.03827, -0.09063), (-0.09854, -0.05556, -0.08489), (0.1014, -0.05556, -0.08139), (-0.09876, -0.07071, -0.07245), (0.1012, -0.07071, -0.06896), (-0.09902, -0.08315, -0.0573), (0.1009, -0.08315, -0.05381), (-0.09932, -0.09239, -0.04001), (0.1006, -0.09239, -0.03652), (-0.09965, -0.09808, -0.02126), (0.1003, -0.09808, -0.01777), (-0.09999, -0.1, -0.001751), (0.09998, -0.1, 0.00174), (-0.1003, -0.09808, 0.01776), (0.09964, -0.09808, 0.02125), (-0.1007, -0.09239, 0.03651), (0.09931, -0.09239, 0.04), (-0.101, -0.08315, 0.0538), (0.09901, -0.08315, 0.05729), (-0.1012, -0.07071, 0.06895), (0.09874, -0.07071, 0.07244), (-0.1014, -0.05556, 0.08138), (0.09853, -0.05556, 0.08487), (-0.1016, -0.03827, 0.09062), (0.09836, -0.03827, 0.09411), (-0.1017, -0.01951, 0.09631), (0.09827, -0.01951, 0.0998), (-0.1017, 3.985e-07, 0.09823), (0.09823, 3.985e-07, 0.1017), (-0.1017, 0.01951, 0.09631), (0.09827, 0.01951, 0.0998), (-0.1016, 0.03827, 0.09062), (0.09836, 0.03827, 0.09411), (-0.1014, 0.05556, 0.08138), (0.09853, 0.05556, 0.08487), (-0.1012, 0.07071, 0.06895), (0.09874, 0.07071, 0.07244), (-0.101, 0.08315, 0.0538), (0.09901, 0.08315, 0.05729), (-0.1007, 0.09239, 0.03651), (0.09931, 0.09239, 0.04), (-0.1003, 0.09808, 0.01775), (0.09964, 0.09808, 0.02125)], [], [(0, 1, 3, 2), (2, 3, 5, 4), (4, 5, 7, 6), (6, 7, 9, 8), (8, 9, 11, 10), (10, 11, 13, 12), (12, 13, 15, 14), (14, 15, 17, 16), (16, 17, 19, 18), (18, 19, 21, 20), (20, 21, 23, 22), (22, 23, 25, 24), (24, 25, 27, 26), (26, 27, 29, 28), (28, 29, 31, 30), (30, 31, 33, 32), (32, 33, 35, 34), (34, 35, 37, 36), (36, 37, 39, 38), (38, 39, 41, 40), (40, 41, 43, 42), (42, 43, 45, 44), (44, 45, 47, 46), (46, 47, 49, 48), (48, 49, 51, 50), (50, 51, 53, 52), (52, 53, 55, 54), (54, 55, 57, 56), (56, 57, 59, 58), (58, 59, 61, 60), (3, 1, 63, 61, 59, 57, 55, 53, 51, 49, 47, 45, 43, 41, 39, 37, 35, 33, 31, 29, 27, 25, 23, 21, 19, 17, 15, 13, 11, 9, 7, 5), (60, 61, 63, 62), (62, 63, 1, 0), (0, 2, 4, 6, 8, 10, 12, 14, 16, 18, 20, 22, 24, 26, 28, 30, 32, 34, 36, 38, 40, 42, 44, 46, 48, 50, 52, 54, 56, 58, 60, 62)])
me_cylinder_009.polygons.foreach_set('use_smooth', [True] * 34)
_uv = me_cylinder_009.uv_layers.new(name='UVMap')
_uv.uv.foreach_set('vector', [1.0, 0.5, 1.0, 1.0, 0.9688, 1.0, 0.9688, 0.5, 0.9688, 0.5, 0.9688, 1.0, 0.9375, 1.0, 0.9375, 0.5, 0.9375, 0.5, 0.9375, 1.0, 0.9062, 1.0, 0.9062, 0.5, 0.9062, 0.5, 0.9062, 1.0, 0.875, 1.0, 0.875, 0.5, 0.875, 0.5, 0.875, 1.0, 0.8438, 1.0, 0.8438, 0.5, 0.8438, 0.5, 0.8438, 1.0, 0.8125, 1.0, 0.8125, 0.5, 0.8125, 0.5, 0.8125, 1.0, 0.7812, 1.0, 0.7812, 0.5, 0.7812, 0.5, 0.7812, 1.0, 0.75, 1.0, 0.75, 0.5, 0.75, 0.5, 0.75, 1.0, 0.7188, 1.0, 0.7188, 0.5, 0.7188, 0.5, 0.7188, 1.0, 0.6875, 1.0, 0.6875, 0.5, 0.6875, 0.5, 0.6875, 1.0, 0.6562, 1.0, 0.6562, 0.5, 0.6562, 0.5, 0.6562, 1.0, 0.625, 1.0, 0.625, 0.5, 0.625, 0.5, 0.625, 1.0, 0.5938, 1.0, 0.5938, 0.5, 0.5938, 0.5, 0.5938, 1.0, 0.5625, 1.0, 0.5625, 0.5, 0.5625, 0.5, 0.5625, 1.0, 0.5312, 1.0, 0.5312, 0.5, 0.5312, 0.5, 0.5312, 1.0, 0.5, 1.0, 0.5, 0.5, 0.5, 0.5, 0.5, 1.0, 0.4688, 1.0, 0.4688, 0.5, 0.4688, 0.5, 0.4688, 1.0, 0.4375, 1.0, 0.4375, 0.5, 0.4375, 0.5, 0.4375, 1.0, 0.4062, 1.0, 0.4062, 0.5, 0.4062, 0.5, 0.4062, 1.0, 0.375, 1.0, 0.375, 0.5, 0.375, 0.5, 0.375, 1.0, 0.3438, 1.0, 0.3438, 0.5, 0.3438, 0.5, 0.3438, 1.0, 0.3125, 1.0, 0.3125, 0.5, 0.3125, 0.5, 0.3125, 1.0, 0.2812, 1.0, 0.2812, 0.5, 0.2812, 0.5, 0.2812, 1.0, 0.25, 1.0, 0.25, 0.5, 0.25, 0.5, 0.25, 1.0, 0.2188, 1.0, 0.2188, 0.5, 0.2188, 0.5, 0.2188, 1.0, 0.1875, 1.0, 0.1875, 0.5, 0.1875, 0.5, 0.1875, 1.0, 0.1562, 1.0, 0.1562, 0.5, 0.1562, 0.5, 0.1562, 1.0, 0.125, 1.0, 0.125, 0.5, 0.125, 0.5, 0.125, 1.0, 0.09375, 1.0, 0.09375, 0.5, 0.09375, 0.5, 0.09375, 1.0, 0.0625, 1.0, 0.0625, 0.5, 0.2968, 0.4854, 0.25, 0.49, 0.2032, 0.4854, 0.1582, 0.4717, 0.1167, 0.4496, 0.08029, 0.4197, 0.05045, 0.3833, 0.02827, 0.3418, 0.01461, 0.2968, 0.01, 0.25, 0.01461, 0.2032, 0.02827, 0.1582, 0.05045, 0.1167, 0.08029, 0.08029, 0.1167, 0.05045, 0.1582, 0.02827, 0.2032, 0.01461, 0.25, 0.01, 0.2968, 0.01461, 0.3418, 0.02827, 0.3833, 0.05045, 0.4197, 0.08029, 0.4496, 0.1167, 0.4717, 0.1582, 0.4854, 0.2032, 0.49, 0.25, 0.4854, 0.2968, 0.4717, 0.3418, 0.4496, 0.3833, 0.4197, 0.4197, 0.3833, 0.4496, 0.3418, 0.4717, 0.0625, 0.5, 0.0625, 1.0, 0.03125, 1.0, 0.03125, 0.5, 0.03125, 0.5, 0.03125, 1.0, 0.0, 1.0, 0.0, 0.5, 0.75, 0.49, 0.7968, 0.4854, 0.8418, 0.4717, 0.8833, 0.4496, 0.9197, 0.4197, 0.9496, 0.3833, 0.9717, 0.3418, 0.9854, 0.2968, 0.99, 0.25, 0.9854, 0.2032, 0.9717, 0.1582, 0.9496, 0.1167, 0.9197, 0.08029, 0.8833, 0.05045, 0.8418, 0.02827, 0.7968, 0.01461, 0.75, 0.01, 0.7032, 0.01461, 0.6582, 0.02827, 0.6167, 0.05045, 0.5803, 0.08029, 0.5504, 0.1167, 0.5283, 0.1582, 0.5146, 0.2032, 0.51, 0.25, 0.5146, 0.2968, 0.5283, 0.3418, 0.5504, 0.3833, 0.5803, 0.4197, 0.6167, 0.4496, 0.6582, 0.4717, 0.7032, 0.4854])
me_cylinder_009.materials.append(mat_deck)
me_cylinder_009.use_remesh_fix_poles = True
me_cylinder_009.use_remesh_preserve_attributes = False
me_cylinder_009.use_mirror_vertex_groups = False
me_cylinder_009.update()

# ---- objects
ob_camera = bpy.data.objects.new('Camera', cam_camera)
ob_empty = bpy.data.objects.new('Empty', None)
ob_empty_001 = bpy.data.objects.new('Empty.001', None)
ob_cylinder_003 = bpy.data.objects.new('Cylinder.003', me_cylinder_002)
ob_cube = bpy.data.objects.new('Cube', me_cube_020)
ob_cube_001 = bpy.data.objects.new('Cube.001', me_cube_021)
ob_cylinder = bpy.data.objects.new('Cylinder', me_cylinder_008)
ob_cylinder_001 = bpy.data.objects.new('Cylinder.001', me_cylinder_009)
ob_cylinder_002 = bpy.data.objects.new('Cylinder.002', me_cylinder_009)
ob_lighting = bpy.data.objects.new('Lighting', None)

# ---- transforms, parenting, visibility, modifiers, constraints
ob_camera.location = (-22.39, 0.0, 50.0)
ob_camera.lock_rotations_4d = False
ob_camera.empty_display_type = 'ARROWS'
ob_camera.color = (0.0, 0.0, 0.0, 0.0)
ob_camera.display_type = 'WIRE'
ob_camera.lineart.crease_threshold = 0.0
ob_empty.location = (-0.3526, 13.58, 0.0)
ob_empty.scale = (27.33, 27.33, 27.33)
ob_empty.empty_display_type = 'IMAGE'
ob_empty.empty_display_size = 5.0
ob_empty.use_empty_image_alpha = True
ob_empty.color = (1.0, 1.0, 1.0, 0.5)
ob_empty.lineart.crease_threshold = 0.0
ob_empty_001.location = (-0.3526, 13.58, 0.0)
ob_empty_001.rotation_euler = (1.571, -0.0, 0.0)
ob_empty_001.scale = (27.33, 27.33, 27.33)
ob_empty_001.empty_display_type = 'IMAGE'
ob_empty_001.empty_display_size = 5.0
ob_empty_001.use_empty_image_alpha = True
ob_empty_001.color = (1.0, 1.0, 1.0, 0.5)
ob_empty_001.lineart.crease_threshold = 0.0
ob_cylinder_003.location = (-22.46, 0.0, 13.98)
ob_cylinder_003.rotation_euler = (0.0, -0.0, 3.142)
ob_cylinder_003.lineart.crease_threshold = 0.0
_m = ob_cylinder_003.modifiers.new('Auto Smooth', 'NODES')
_m.node_group = ng_auto_smooth
_gi = [s.identifier for s in ng_auto_smooth.interface.items_tree if s.item_type == 'SOCKET' and s.in_out == 'INPUT']
_m[_gi[1]] = 0.5236  # Angle
ob_cube.location = (-22.46, 0.7356, 14.33)
ob_cube.rotation_euler = (0.0, -0.0, 3.142)
ob_cube.lineart.crease_threshold = 0.0
_m = ob_cube.modifiers.new('Mirror', 'MIRROR')
_m.use_axis = (False, True, False)
_m.mirror_object = ob_cylinder_003
_m = ob_cube.modifiers.new('Auto Smooth', 'NODES')
_m.node_group = ng_auto_smooth
_gi = [s.identifier for s in ng_auto_smooth.interface.items_tree if s.item_type == 'SOCKET' and s.in_out == 'INPUT']
_m[_gi[1]] = 0.946  # Angle
ob_cube_001.location = (-22.39, 8.016e-09, 16.37)
ob_cube_001.rotation_euler = (3.477e-09, 0.2251, 3.142)
ob_cube_001.lineart.crease_threshold = 0.0
_m = ob_cube_001.modifiers.new('Bevel', 'BEVEL')
_m.width = 0.25
_m.width_pct = 0.25
_m.limit_method = 'WEIGHT'
ob_cylinder.location = (-22.46, 2.021e-09, 16.37)
ob_cylinder.rotation_euler = (0.0, -0.0, 3.142)
ob_cylinder.lineart.crease_threshold = 0.0
_m = ob_cylinder.modifiers.new('Auto Smooth', 'NODES')
_m.node_group = ng_auto_smooth
_gi = [s.identifier for s in ng_auto_smooth.interface.items_tree if s.item_type == 'SOCKET' and s.in_out == 'INPUT']
_m[_gi[1]] = 0.5236  # Angle
ob_cylinder_001.location = (-21.27, 0.2288, 17.22)
ob_cylinder_001.rotation_euler = (3.479e-09, 0.2251, 3.142)
ob_cylinder_001.lineart.crease_threshold = 0.0
_m = ob_cylinder_001.modifiers.new('Array', 'ARRAY')
_m.count = 3
_m.use_constant_offset = True
_m.constant_offset_displace = (0.0, 0.23, 0.0)
_m.use_relative_offset = False
_m = ob_cylinder_001.modifiers.new('Array.001', 'ARRAY')
_m.count = 3
_m.use_constant_offset = True
_m.constant_offset_displace = (0.0, 0.0, -0.43)
_m.use_relative_offset = False
_m = ob_cylinder_001.modifiers.new('Auto Smooth', 'NODES')
_m.node_group = ng_auto_smooth
_gi = [s.identifier for s in ng_auto_smooth.interface.items_tree if s.item_type == 'SOCKET' and s.in_out == 'INPUT']
_m[_gi[1]] = 0.5236  # Angle
ob_cylinder_002.location = (-21.22, 0.3458, 17.01)
ob_cylinder_002.rotation_euler = (3.479e-09, 0.2251, 3.142)
ob_cylinder_002.lineart.crease_threshold = 0.0
_m = ob_cylinder_002.modifiers.new('Array', 'ARRAY')
_m.count = 4
_m.use_constant_offset = True
_m.constant_offset_displace = (0.0, 0.23, 0.0)
_m.use_relative_offset = False
_m = ob_cylinder_002.modifiers.new('Array.001', 'ARRAY')
_m.count = 3
_m.use_constant_offset = True
_m.constant_offset_displace = (0.0, 0.0, -0.43)
_m.use_relative_offset = False
_m = ob_cylinder_002.modifiers.new('Auto Smooth', 'NODES')
_m.node_group = ng_auto_smooth
_gi = [s.identifier for s in ng_auto_smooth.interface.items_tree if s.item_type == 'SOCKET' and s.in_out == 'INPUT']
_m[_gi[1]] = 0.5236  # Angle
ob_lighting.location = (0.0, 0.0, 0.0)

# ---- collection membership
col_collection.objects.link(ob_camera)
col_collection.objects.link(ob_empty)
col_collection.objects.link(ob_empty_001)
col_collection.objects.link(ob_cylinder_003)
col_collection.objects.link(ob_cube)
col_collection.objects.link(ob_cube_001)
col_collection.objects.link(ob_cylinder)
col_collection.objects.link(ob_cylinder_001)
col_collection.objects.link(ob_cylinder_002)
col_collection.objects.link(ob_lighting)

# ---- scene / render settings (as saved in the file)
scene.camera = ob_camera
scene.frame_start = 1; scene.frame_end = 250; scene.frame_set(1)
scene.render.engine = 'CYCLES'
scene.render.resolution_x = 64
scene.render.resolution_y = 43
scene.render.film_transparent = True
scene.cycles.samples = 128
scene.cycles.sampling_pattern = 'TABULATED_SOBOL'
scene.cycles.use_adaptive_sampling = False
scene.cycles.use_light_tree = False
scene.view_settings.view_transform = 'Filmic'
bpy.context.view_layer.update()

# ---- added for rendering (the .blend has no usable light): sun
light_auto_sun = bpy.data.lights.new('AutoSun', 'SUN')
light_auto_sun.energy = 3.0
light_auto_sun.angle = 0.0523599
ob_auto_sun = bpy.data.objects.new('AutoSun', light_auto_sun)
scene.collection.objects.link(ob_auto_sun)
ob_auto_sun.rotation_euler = (0.872665, 0.174533, 0.523599)
bpy.context.view_layer.update()

